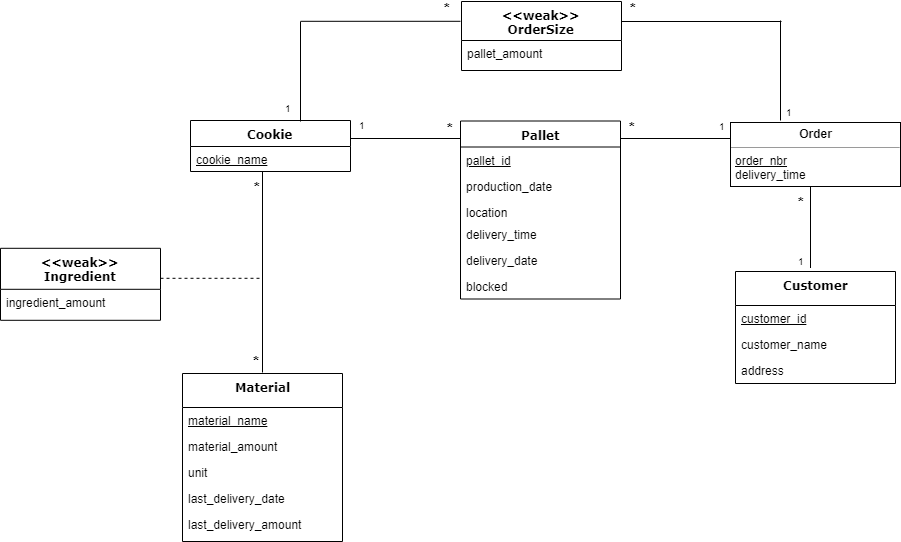

The diagram above was exported from draw.io. Its source (the exported page's mxGraphModel, read from the mxfile embedded in the PNG):
<mxGraphModel dx="2110" dy="1400" grid="1" gridSize="10" guides="1" tooltips="1" connect="1" arrows="1" fold="1" page="1" pageScale="1" pageWidth="1100" pageHeight="850" background="#ffffff" math="0" shadow="0">
  <root>
    <mxCell id="0" />
    <mxCell id="1" parent="0" />
    <mxCell id="78961159f06e98e8-17" value="Customer" style="swimlane;html=1;fontStyle=1;align=center;verticalAlign=top;childLayout=stackLayout;horizontal=1;startSize=34;horizontalStack=0;resizeParent=1;resizeLast=0;collapsible=1;marginBottom=0;swimlaneFillColor=#ffffff;rounded=0;shadow=0;comic=0;labelBackgroundColor=none;strokeColor=#000000;strokeWidth=1;fillColor=none;fontFamily=Verdana;fontSize=12;fontColor=#000000;" parent="1" vertex="1">
      <mxGeometry x="-265" y="-490" width="160" height="112" as="geometry" />
    </mxCell>
    <mxCell id="hMA9JBVlqwSkauZDZdI8-41" value="&lt;u&gt;customer_id&lt;/u&gt;" style="text;html=1;strokeColor=none;fillColor=none;align=left;verticalAlign=top;spacingLeft=4;spacingRight=4;whiteSpace=wrap;overflow=hidden;rotatable=0;points=[[0,0.5],[1,0.5]];portConstraint=eastwest;" parent="78961159f06e98e8-17" vertex="1">
      <mxGeometry y="34" width="160" height="26" as="geometry" />
    </mxCell>
    <mxCell id="hMA9JBVlqwSkauZDZdI8-22" value="customer_name" style="text;html=1;strokeColor=none;fillColor=none;align=left;verticalAlign=top;spacingLeft=4;spacingRight=4;whiteSpace=wrap;overflow=hidden;rotatable=0;points=[[0,0.5],[1,0.5]];portConstraint=eastwest;" parent="78961159f06e98e8-17" vertex="1">
      <mxGeometry y="60" width="160" height="26" as="geometry" />
    </mxCell>
    <mxCell id="78961159f06e98e8-23" value="address" style="text;html=1;strokeColor=none;fillColor=none;align=left;verticalAlign=top;spacingLeft=4;spacingRight=4;whiteSpace=wrap;overflow=hidden;rotatable=0;points=[[0,0.5],[1,0.5]];portConstraint=eastwest;" parent="78961159f06e98e8-17" vertex="1">
      <mxGeometry y="86" width="160" height="26" as="geometry" />
    </mxCell>
    <mxCell id="78961159f06e98e8-43" value="Pallet" style="swimlane;html=1;fontStyle=1;align=center;verticalAlign=top;childLayout=stackLayout;horizontal=1;startSize=26;horizontalStack=0;resizeParent=1;resizeLast=0;collapsible=1;marginBottom=0;swimlaneFillColor=#ffffff;rounded=0;shadow=0;comic=0;labelBackgroundColor=none;strokeColor=#000000;strokeWidth=1;fillColor=none;fontFamily=Verdana;fontSize=12;fontColor=#000000;" parent="1" vertex="1">
      <mxGeometry x="-540" y="-640.5" width="160" height="178" as="geometry" />
    </mxCell>
    <mxCell id="78961159f06e98e8-44" value="&lt;u&gt;pallet_id&lt;/u&gt;" style="text;html=1;strokeColor=none;fillColor=none;align=left;verticalAlign=top;spacingLeft=4;spacingRight=4;whiteSpace=wrap;overflow=hidden;rotatable=0;points=[[0,0.5],[1,0.5]];portConstraint=eastwest;" parent="78961159f06e98e8-43" vertex="1">
      <mxGeometry y="26" width="160" height="26" as="geometry" />
    </mxCell>
    <mxCell id="78961159f06e98e8-45" value="production_date&lt;br&gt;" style="text;html=1;strokeColor=none;fillColor=none;align=left;verticalAlign=top;spacingLeft=4;spacingRight=4;whiteSpace=wrap;overflow=hidden;rotatable=0;points=[[0,0.5],[1,0.5]];portConstraint=eastwest;" parent="78961159f06e98e8-43" vertex="1">
      <mxGeometry y="52" width="160" height="26" as="geometry" />
    </mxCell>
    <mxCell id="78961159f06e98e8-52" value="location" style="text;html=1;strokeColor=none;fillColor=none;align=left;verticalAlign=top;spacingLeft=4;spacingRight=4;whiteSpace=wrap;overflow=hidden;rotatable=0;points=[[0,0.5],[1,0.5]];portConstraint=eastwest;" parent="78961159f06e98e8-43" vertex="1">
      <mxGeometry y="78" width="160" height="22" as="geometry" />
    </mxCell>
    <mxCell id="b94bc138ca980ef-2" value="delivery_time" style="text;html=1;strokeColor=none;fillColor=none;align=left;verticalAlign=top;spacingLeft=4;spacingRight=4;whiteSpace=wrap;overflow=hidden;rotatable=0;points=[[0,0.5],[1,0.5]];portConstraint=eastwest;" parent="78961159f06e98e8-43" vertex="1">
      <mxGeometry y="100" width="160" height="26" as="geometry" />
    </mxCell>
    <mxCell id="3nj74pahPuKcwZ7Bl5CG-15" value="delivery_date" style="text;html=1;strokeColor=none;fillColor=none;align=left;verticalAlign=top;spacingLeft=4;spacingRight=4;whiteSpace=wrap;overflow=hidden;rotatable=0;points=[[0,0.5],[1,0.5]];portConstraint=eastwest;" parent="78961159f06e98e8-43" vertex="1">
      <mxGeometry y="126" width="160" height="26" as="geometry" />
    </mxCell>
    <mxCell id="3nj74pahPuKcwZ7Bl5CG-16" value="blocked" style="text;html=1;strokeColor=none;fillColor=none;align=left;verticalAlign=top;spacingLeft=4;spacingRight=4;whiteSpace=wrap;overflow=hidden;rotatable=0;points=[[0,0.5],[1,0.5]];portConstraint=eastwest;" parent="78961159f06e98e8-43" vertex="1">
      <mxGeometry y="152" width="160" height="26" as="geometry" />
    </mxCell>
    <mxCell id="78961159f06e98e8-69" value="Cookie" style="swimlane;html=1;fontStyle=1;align=center;verticalAlign=top;childLayout=stackLayout;horizontal=1;startSize=26;horizontalStack=0;resizeParent=1;resizeLast=0;collapsible=1;marginBottom=0;swimlaneFillColor=#ffffff;rounded=0;shadow=0;comic=0;labelBackgroundColor=none;strokeColor=#000000;strokeWidth=1;fillColor=none;fontFamily=Verdana;fontSize=12;fontColor=#000000;" parent="1" vertex="1">
      <mxGeometry x="-810" y="-641" width="160" height="51" as="geometry" />
    </mxCell>
    <mxCell id="3nj74pahPuKcwZ7Bl5CG-1" value="&lt;div style=&quot;text-align: center&quot;&gt;&lt;span&gt;&lt;u&gt;cookie_name&lt;/u&gt;&lt;/span&gt;&lt;/div&gt;" style="text;html=1;strokeColor=none;fillColor=none;align=left;verticalAlign=top;spacingLeft=4;spacingRight=4;whiteSpace=wrap;overflow=hidden;rotatable=0;points=[[0,0.5],[1,0.5]];portConstraint=eastwest;" parent="78961159f06e98e8-69" vertex="1">
      <mxGeometry y="26" width="160" height="24" as="geometry" />
    </mxCell>
    <mxCell id="78961159f06e98e8-108" value="&amp;lt;&amp;lt;weak&amp;gt;&amp;gt;&lt;br&gt;Ingredient&lt;br&gt;" style="swimlane;html=1;fontStyle=1;align=center;verticalAlign=top;childLayout=stackLayout;horizontal=1;startSize=41;horizontalStack=0;resizeParent=1;resizeLast=0;collapsible=1;marginBottom=0;swimlaneFillColor=#ffffff;rounded=0;shadow=0;comic=0;labelBackgroundColor=none;strokeColor=#000000;strokeWidth=1;fillColor=none;fontFamily=Verdana;fontSize=12;fontColor=#000000;" parent="1" vertex="1">
      <mxGeometry x="-1000" y="-513.2000122070312" width="160" height="72" as="geometry" />
    </mxCell>
    <mxCell id="78961159f06e98e8-110" value="ingredient_amount" style="text;html=1;strokeColor=none;fillColor=none;align=left;verticalAlign=top;spacingLeft=4;spacingRight=4;whiteSpace=wrap;overflow=hidden;rotatable=0;points=[[0,0.5],[1,0.5]];portConstraint=eastwest;" parent="78961159f06e98e8-108" vertex="1">
      <mxGeometry y="41" width="160" height="19" as="geometry" />
    </mxCell>
    <mxCell id="b94bc138ca980ef-1" value="&lt;p style=&quot;margin: 0px ; margin-top: 4px ; text-align: center&quot;&gt;&lt;b&gt;Order&lt;/b&gt;&lt;/p&gt;&lt;hr size=&quot;1&quot;&gt;&lt;p style=&quot;margin: 0px ; margin-left: 4px&quot;&gt;&lt;u&gt;order_nbr&lt;/u&gt;&lt;/p&gt;&lt;p style=&quot;margin: 0px ; margin-left: 4px&quot;&gt;delivery_time&lt;/p&gt;&lt;hr size=&quot;1&quot;&gt;&lt;p style=&quot;margin: 0px ; margin-left: 4px&quot;&gt;&lt;br&gt;&lt;/p&gt;" style="verticalAlign=top;align=left;overflow=fill;fontSize=12;fontFamily=Helvetica;html=1;rounded=0;shadow=0;comic=0;labelBackgroundColor=none;strokeColor=#000000;strokeWidth=1;fillColor=#ffffff;" parent="1" vertex="1">
      <mxGeometry x="-270" y="-639" width="170" height="64" as="geometry" />
    </mxCell>
    <mxCell id="hMA9JBVlqwSkauZDZdI8-14" value="" style="endArrow=none;html=1;edgeStyle=orthogonalEdgeStyle;fontSize=15;exitX=0.5;exitY=0;exitDx=0;exitDy=0;entryX=0.45;entryY=1.042;entryDx=0;entryDy=0;entryPerimeter=0;" parent="1" edge="1" target="3nj74pahPuKcwZ7Bl5CG-1">
      <mxGeometry relative="1" as="geometry">
        <mxPoint x="-738" y="-389" as="sourcePoint" />
        <mxPoint x="-738" y="-571" as="targetPoint" />
        <Array as="points" />
      </mxGeometry>
    </mxCell>
    <mxCell id="hMA9JBVlqwSkauZDZdI8-15" value="*" style="resizable=0;html=1;align=left;verticalAlign=bottom;labelBackgroundColor=#ffffff;fontSize=16;fontStyle=1" parent="hMA9JBVlqwSkauZDZdI8-14" connectable="0" vertex="1">
      <mxGeometry x="-1" relative="1" as="geometry">
        <mxPoint x="-12" y="1" as="offset" />
      </mxGeometry>
    </mxCell>
    <mxCell id="hMA9JBVlqwSkauZDZdI8-16" value="*" style="resizable=0;html=1;align=right;verticalAlign=bottom;labelBackgroundColor=#ffffff;fontSize=15;fontStyle=1" parent="hMA9JBVlqwSkauZDZdI8-14" connectable="0" vertex="1">
      <mxGeometry x="1" relative="1" as="geometry">
        <mxPoint y="27" as="offset" />
      </mxGeometry>
    </mxCell>
    <mxCell id="3nj74pahPuKcwZ7Bl5CG-5" value="Material" style="swimlane;html=1;fontStyle=1;align=center;verticalAlign=top;childLayout=stackLayout;horizontal=1;startSize=34;horizontalStack=0;resizeParent=1;resizeLast=0;collapsible=1;marginBottom=0;swimlaneFillColor=#ffffff;rounded=0;shadow=0;comic=0;labelBackgroundColor=none;strokeColor=#000000;strokeWidth=1;fillColor=none;fontFamily=Verdana;fontSize=12;fontColor=#000000;" parent="1" vertex="1">
      <mxGeometry x="-818" y="-388" width="160" height="168" as="geometry" />
    </mxCell>
    <mxCell id="3nj74pahPuKcwZ7Bl5CG-7" value="&lt;u&gt;material_name&lt;/u&gt;" style="text;html=1;strokeColor=none;fillColor=none;align=left;verticalAlign=top;spacingLeft=4;spacingRight=4;whiteSpace=wrap;overflow=hidden;rotatable=0;points=[[0,0.5],[1,0.5]];portConstraint=eastwest;" parent="3nj74pahPuKcwZ7Bl5CG-5" vertex="1">
      <mxGeometry y="34" width="160" height="26" as="geometry" />
    </mxCell>
    <mxCell id="3nj74pahPuKcwZ7Bl5CG-8" value="material_amount" style="text;html=1;strokeColor=none;fillColor=none;align=left;verticalAlign=top;spacingLeft=4;spacingRight=4;whiteSpace=wrap;overflow=hidden;rotatable=0;points=[[0,0.5],[1,0.5]];portConstraint=eastwest;" parent="3nj74pahPuKcwZ7Bl5CG-5" vertex="1">
      <mxGeometry y="60" width="160" height="26" as="geometry" />
    </mxCell>
    <mxCell id="3nj74pahPuKcwZ7Bl5CG-9" value="unit" style="text;html=1;strokeColor=none;fillColor=none;align=left;verticalAlign=top;spacingLeft=4;spacingRight=4;whiteSpace=wrap;overflow=hidden;rotatable=0;points=[[0,0.5],[1,0.5]];portConstraint=eastwest;" parent="3nj74pahPuKcwZ7Bl5CG-5" vertex="1">
      <mxGeometry y="86" width="160" height="26" as="geometry" />
    </mxCell>
    <mxCell id="3nj74pahPuKcwZ7Bl5CG-10" value="last_delivery_date" style="text;html=1;strokeColor=none;fillColor=none;align=left;verticalAlign=top;spacingLeft=4;spacingRight=4;whiteSpace=wrap;overflow=hidden;rotatable=0;points=[[0,0.5],[1,0.5]];portConstraint=eastwest;" parent="3nj74pahPuKcwZ7Bl5CG-5" vertex="1">
      <mxGeometry y="112" width="160" height="26" as="geometry" />
    </mxCell>
    <mxCell id="3nj74pahPuKcwZ7Bl5CG-12" value="last_delivery_amount" style="text;html=1;strokeColor=none;fillColor=none;align=left;verticalAlign=top;spacingLeft=4;spacingRight=4;whiteSpace=wrap;overflow=hidden;rotatable=0;points=[[0,0.5],[1,0.5]];portConstraint=eastwest;" parent="3nj74pahPuKcwZ7Bl5CG-5" vertex="1">
      <mxGeometry y="138" width="160" height="26" as="geometry" />
    </mxCell>
    <mxCell id="3nj74pahPuKcwZ7Bl5CG-13" value="" style="endArrow=none;dashed=1;html=1;fontSize=16;exitX=0.985;exitY=-0.011;exitDx=0;exitDy=0;exitPerimeter=0;" parent="1" edge="1">
      <mxGeometry width="50" height="50" relative="1" as="geometry">
        <mxPoint x="-840" y="-483.20001220703125" as="sourcePoint" />
        <mxPoint x="-738" y="-483.20001220703125" as="targetPoint" />
      </mxGeometry>
    </mxCell>
    <mxCell id="3nj74pahPuKcwZ7Bl5CG-17" value="&amp;lt;&amp;lt;weak&amp;gt;&amp;gt;&lt;br&gt;OrderSize&lt;br&gt;" style="swimlane;html=1;fontStyle=1;align=center;verticalAlign=top;childLayout=stackLayout;horizontal=1;startSize=39;horizontalStack=0;resizeParent=1;resizeLast=0;collapsible=1;marginBottom=0;swimlaneFillColor=#ffffff;rounded=0;shadow=0;comic=0;labelBackgroundColor=none;strokeColor=#000000;strokeWidth=1;fillColor=none;fontFamily=Verdana;fontSize=12;fontColor=#000000;" parent="1" vertex="1">
      <mxGeometry x="-539" y="-760" width="160" height="69" as="geometry" />
    </mxCell>
    <mxCell id="3nj74pahPuKcwZ7Bl5CG-19" value="pallet_amount" style="text;html=1;strokeColor=none;fillColor=none;align=left;verticalAlign=top;spacingLeft=4;spacingRight=4;whiteSpace=wrap;overflow=hidden;rotatable=0;points=[[0,0.5],[1,0.5]];portConstraint=eastwest;" parent="3nj74pahPuKcwZ7Bl5CG-17" vertex="1">
      <mxGeometry y="39" width="160" height="26" as="geometry" />
    </mxCell>
    <mxCell id="3nj74pahPuKcwZ7Bl5CG-22" value="" style="endArrow=none;html=1;fontSize=16;" parent="1" edge="1">
      <mxGeometry width="50" height="50" relative="1" as="geometry">
        <mxPoint x="-650" y="-623" as="sourcePoint" />
        <mxPoint x="-540" y="-623" as="targetPoint" />
      </mxGeometry>
    </mxCell>
    <mxCell id="3nj74pahPuKcwZ7Bl5CG-25" value="1" style="resizable=0;html=1;align=right;verticalAlign=bottom;labelBackgroundColor=#ffffff;fontSize=10;fontStyle=0" parent="1" connectable="0" vertex="1">
      <mxGeometry x="-633" y="-655.5" as="geometry">
        <mxPoint y="27" as="offset" />
      </mxGeometry>
    </mxCell>
    <mxCell id="3nj74pahPuKcwZ7Bl5CG-26" value="*" style="resizable=0;html=1;align=right;verticalAlign=bottom;labelBackgroundColor=#ffffff;fontSize=15;fontStyle=1" parent="1" connectable="0" vertex="1">
      <mxGeometry x="-545" y="-649" as="geometry">
        <mxPoint y="27" as="offset" />
      </mxGeometry>
    </mxCell>
    <mxCell id="3nj74pahPuKcwZ7Bl5CG-28" value="" style="endArrow=none;html=1;fontSize=16;" parent="1" edge="1">
      <mxGeometry width="50" height="50" relative="1" as="geometry">
        <mxPoint x="-380" y="-623" as="sourcePoint" />
        <mxPoint x="-270" y="-623" as="targetPoint" />
      </mxGeometry>
    </mxCell>
    <mxCell id="3nj74pahPuKcwZ7Bl5CG-29" value="1" style="resizable=0;html=1;align=right;verticalAlign=bottom;labelBackgroundColor=#ffffff;fontSize=10;fontStyle=0" parent="1" connectable="0" vertex="1">
      <mxGeometry x="-273" y="-654" as="geometry">
        <mxPoint y="27" as="offset" />
      </mxGeometry>
    </mxCell>
    <mxCell id="3nj74pahPuKcwZ7Bl5CG-30" value="" style="endArrow=none;html=1;edgeStyle=orthogonalEdgeStyle;fontSize=15;" parent="1" edge="1">
      <mxGeometry relative="1" as="geometry">
        <mxPoint x="-190" y="-493.5" as="sourcePoint" />
        <mxPoint x="-190" y="-575" as="targetPoint" />
        <Array as="points" />
      </mxGeometry>
    </mxCell>
    <mxCell id="3nj74pahPuKcwZ7Bl5CG-31" value="1" style="resizable=0;html=1;align=left;verticalAlign=bottom;labelBackgroundColor=#ffffff;fontSize=10;fontStyle=0" parent="3nj74pahPuKcwZ7Bl5CG-30" connectable="0" vertex="1">
      <mxGeometry x="-1" relative="1" as="geometry">
        <mxPoint x="-15" y="1" as="offset" />
      </mxGeometry>
    </mxCell>
    <mxCell id="3nj74pahPuKcwZ7Bl5CG-32" value="*" style="resizable=0;html=1;align=right;verticalAlign=bottom;labelBackgroundColor=#ffffff;fontSize=15;fontStyle=1" parent="3nj74pahPuKcwZ7Bl5CG-30" connectable="0" vertex="1">
      <mxGeometry x="1" relative="1" as="geometry">
        <mxPoint x="-4" y="27" as="offset" />
      </mxGeometry>
    </mxCell>
    <mxCell id="3nj74pahPuKcwZ7Bl5CG-33" value="*" style="resizable=0;html=1;align=right;verticalAlign=bottom;labelBackgroundColor=#ffffff;fontSize=15;fontStyle=1" parent="1" connectable="0" vertex="1">
      <mxGeometry x="-363" y="-650" as="geometry">
        <mxPoint y="27" as="offset" />
      </mxGeometry>
    </mxCell>
    <mxCell id="3nj74pahPuKcwZ7Bl5CG-35" value="" style="endArrow=none;html=1;edgeStyle=orthogonalEdgeStyle;fontSize=10;" parent="1" edge="1">
      <mxGeometry relative="1" as="geometry">
        <mxPoint x="-700" y="-740.2000122070312" as="sourcePoint" />
        <mxPoint x="-540" y="-740.2000122070312" as="targetPoint" />
      </mxGeometry>
    </mxCell>
    <mxCell id="3nj74pahPuKcwZ7Bl5CG-42" value="" style="endArrow=none;html=1;edgeStyle=orthogonalEdgeStyle;fontSize=10;" parent="1" edge="1">
      <mxGeometry relative="1" as="geometry">
        <mxPoint x="-379" y="-740" as="sourcePoint" />
        <mxPoint x="-219" y="-740" as="targetPoint" />
      </mxGeometry>
    </mxCell>
    <mxCell id="3nj74pahPuKcwZ7Bl5CG-45" value="" style="endArrow=none;html=1;fontSize=10;exitX=0.688;exitY=0.017;exitDx=0;exitDy=0;exitPerimeter=0;" parent="1" source="78961159f06e98e8-69" edge="1">
      <mxGeometry width="50" height="50" relative="1" as="geometry">
        <mxPoint x="-700" y="-650" as="sourcePoint" />
        <mxPoint x="-700" y="-740" as="targetPoint" />
      </mxGeometry>
    </mxCell>
    <mxCell id="3nj74pahPuKcwZ7Bl5CG-46" value="" style="endArrow=none;html=1;fontSize=10;exitX=0.688;exitY=0.017;exitDx=0;exitDy=0;exitPerimeter=0;" parent="1" edge="1">
      <mxGeometry width="50" height="50" relative="1" as="geometry">
        <mxPoint x="-220" y="-641" as="sourcePoint" />
        <mxPoint x="-220" y="-741" as="targetPoint" />
      </mxGeometry>
    </mxCell>
    <mxCell id="3nj74pahPuKcwZ7Bl5CG-47" value="*" style="resizable=0;html=1;align=right;verticalAlign=bottom;labelBackgroundColor=#ffffff;fontSize=15;fontStyle=1" parent="1" connectable="0" vertex="1">
      <mxGeometry x="-548" y="-769" as="geometry">
        <mxPoint y="27" as="offset" />
      </mxGeometry>
    </mxCell>
    <mxCell id="3nj74pahPuKcwZ7Bl5CG-48" value="1" style="resizable=0;html=1;align=right;verticalAlign=bottom;labelBackgroundColor=#ffffff;fontSize=10;fontStyle=0" parent="1" connectable="0" vertex="1">
      <mxGeometry x="-707" y="-672" as="geometry">
        <mxPoint y="27" as="offset" />
      </mxGeometry>
    </mxCell>
    <mxCell id="3nj74pahPuKcwZ7Bl5CG-49" value="1" style="resizable=0;html=1;align=right;verticalAlign=bottom;labelBackgroundColor=#ffffff;fontSize=10;fontStyle=0" parent="1" connectable="0" vertex="1">
      <mxGeometry x="-206" y="-668" as="geometry">
        <mxPoint y="27" as="offset" />
      </mxGeometry>
    </mxCell>
    <mxCell id="3nj74pahPuKcwZ7Bl5CG-50" value="*" style="resizable=0;html=1;align=right;verticalAlign=bottom;labelBackgroundColor=#ffffff;fontSize=15;fontStyle=1" parent="1" connectable="0" vertex="1">
      <mxGeometry x="-362" y="-769" as="geometry">
        <mxPoint y="27" as="offset" />
      </mxGeometry>
    </mxCell>
  </root>
</mxGraphModel>